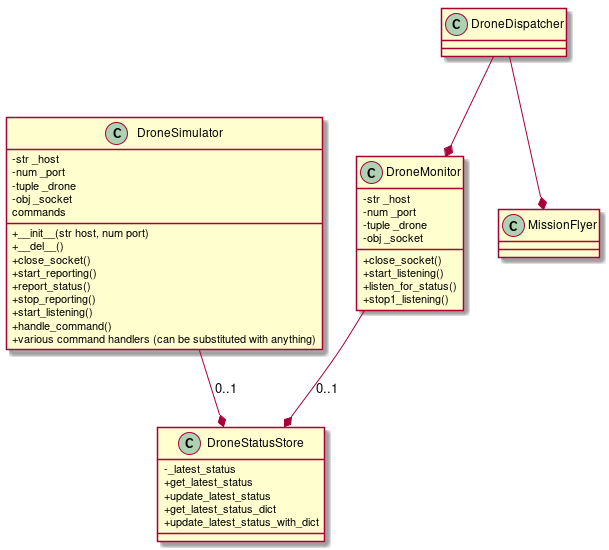

The diagram above was rendered by PlantUML. Its source (embedded in the PNG):
@startuml
skinparam classAttributeIconSize 0

DroneSimulator --* DroneStatusStore : 0..1
DroneMonitor --* DroneStatusStore : 0..1
DroneDispatcher --* MissionFlyer
DroneDispatcher --* DroneMonitor

class DroneSimulator {
    -str _host 
    -num _port
    -tuple _drone
    -obj _socket
    commands
    +__init__(str host, num port)
    +__del__()
    +close_socket()
    +start_reporting()
    +report_status()
    +stop_reporting()
    +start_listening()
    +handle_command()
    + various command handlers (can be substituted with anything)

}

class DroneMonitor {
    -str _host 
    -num _port
    -tuple _drone
    -obj _socket
    +close_socket()
    +start_listening()
    +listen_for_status()
    +stop1_listening()
}

class DroneStatusStore {
    -_latest_status
    +get_latest_status
    +update_latest_status
    +get_latest_status_dict
    +update_latest_status_with_dict
}


@enduml